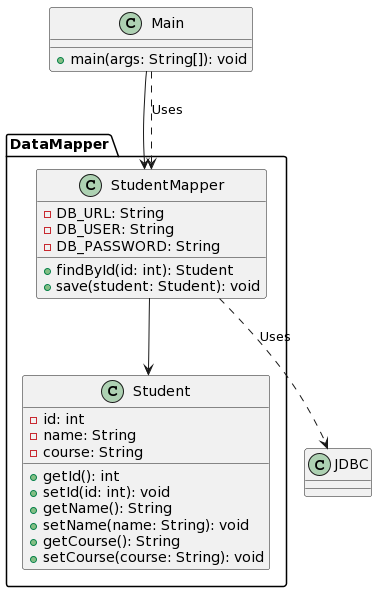

The diagram above was rendered by PlantUML. Its source (embedded in the PNG):
@startuml
package DataMapper {
    class Student {
        - id: int
        - name: String
        - course: String
        + getId(): int
        + setId(id: int): void
        + getName(): String
        + setName(name: String): void
        + getCourse(): String
        + setCourse(course: String): void
    }

    class StudentMapper {
        - DB_URL: String
        - DB_USER: String
        - DB_PASSWORD: String
        + findById(id: int): Student
        + save(student: Student): void
    }
}

class Main {
    + main(args: String[]): void
}

Main --> StudentMapper
StudentMapper --> Student
StudentMapper ..> JDBC : Uses
Main ..> StudentMapper : Uses
@enduml